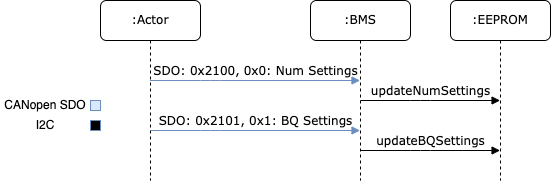

The diagram above was exported from draw.io. Its source (the exported page's mxGraphModel, read from the mxfile embedded in the PNG):
<mxGraphModel dx="946" dy="646" grid="1" gridSize="10" guides="1" tooltips="1" connect="1" arrows="1" fold="1" page="1" pageScale="1" pageWidth="1100" pageHeight="850" background="none" math="0" shadow="0">
  <root>
    <mxCell id="0" />
    <mxCell id="1" parent="0" />
    <mxCell id="7baba1c4bc27f4b0-2" value=":BMS" style="shape=umlLifeline;perimeter=lifelinePerimeter;whiteSpace=wrap;html=1;container=1;collapsible=0;recursiveResize=0;outlineConnect=0;rounded=1;shadow=0;comic=0;labelBackgroundColor=none;strokeWidth=1;fontFamily=Verdana;fontSize=12;align=center;" parent="1" vertex="1">
      <mxGeometry x="310" y="80" width="100" height="180" as="geometry" />
    </mxCell>
    <mxCell id="7baba1c4bc27f4b0-3" value=":EEPROM" style="shape=umlLifeline;perimeter=lifelinePerimeter;whiteSpace=wrap;html=1;container=1;collapsible=0;recursiveResize=0;outlineConnect=0;rounded=1;shadow=0;comic=0;labelBackgroundColor=none;strokeWidth=1;fontFamily=Verdana;fontSize=12;align=center;" parent="1" vertex="1">
      <mxGeometry x="450" y="80" width="100" height="180" as="geometry" />
    </mxCell>
    <mxCell id="husm2k9V5NYdpCwFZP3U-4" value="updateNumSettings" style="html=1;verticalAlign=bottom;endArrow=block;labelBackgroundColor=none;fontFamily=Verdana;fontSize=12;edgeStyle=elbowEdgeStyle;elbow=vertical;" parent="7baba1c4bc27f4b0-3" edge="1">
      <mxGeometry relative="1" as="geometry">
        <mxPoint x="-90.0014285714285" y="100" as="sourcePoint" />
        <mxPoint x="49.569999999999936" y="100" as="targetPoint" />
        <Array as="points">
          <mxPoint x="-29.930000000000007" y="100" />
          <mxPoint x="-39.93000000000001" y="120" />
        </Array>
      </mxGeometry>
    </mxCell>
    <mxCell id="7baba1c4bc27f4b0-8" value=":Actor" style="shape=umlLifeline;perimeter=lifelinePerimeter;whiteSpace=wrap;html=1;container=1;collapsible=0;recursiveResize=0;outlineConnect=0;rounded=1;shadow=0;comic=0;labelBackgroundColor=none;strokeWidth=1;fontFamily=Verdana;fontSize=12;align=center;" parent="1" vertex="1">
      <mxGeometry x="100" y="80" width="100" height="180" as="geometry" />
    </mxCell>
    <mxCell id="7baba1c4bc27f4b0-11" value="SDO: 0x2100, 0x0: Num Settings" style="html=1;verticalAlign=bottom;endArrow=block;labelBackgroundColor=none;fontFamily=Verdana;fontSize=12;edgeStyle=elbowEdgeStyle;elbow=vertical;fillColor=#dae8fc;strokeColor=#6c8ebf;" parent="1" source="7baba1c4bc27f4b0-8" target="7baba1c4bc27f4b0-2" edge="1">
      <mxGeometry relative="1" as="geometry">
        <mxPoint x="155" y="180" as="sourcePoint" />
        <mxPoint x="285" y="180" as="targetPoint" />
        <Array as="points">
          <mxPoint x="210" y="160" />
          <mxPoint x="200" y="180" />
        </Array>
      </mxGeometry>
    </mxCell>
    <mxCell id="husm2k9V5NYdpCwFZP3U-2" value="SDO: 0x2101, 0x1: BQ Settings" style="html=1;verticalAlign=bottom;endArrow=block;labelBackgroundColor=none;fontFamily=Verdana;fontSize=12;edgeStyle=elbowEdgeStyle;elbow=vertical;fillColor=#dae8fc;strokeColor=#6c8ebf;" parent="1" target="7baba1c4bc27f4b0-2" edge="1">
      <mxGeometry relative="1" as="geometry">
        <mxPoint x="149.99857142857144" y="210" as="sourcePoint" />
        <mxPoint x="289.57" y="210" as="targetPoint" />
        <Array as="points">
          <mxPoint x="210.07" y="210" />
          <mxPoint x="200.07" y="230" />
        </Array>
      </mxGeometry>
    </mxCell>
    <mxCell id="husm2k9V5NYdpCwFZP3U-3" value="updateBQSettings" style="html=1;verticalAlign=bottom;endArrow=block;labelBackgroundColor=none;fontFamily=Verdana;fontSize=12;edgeStyle=elbowEdgeStyle;elbow=vertical;" parent="1" edge="1">
      <mxGeometry relative="1" as="geometry">
        <mxPoint x="359.9985714285715" y="230" as="sourcePoint" />
        <mxPoint x="499.56999999999994" y="230" as="targetPoint" />
        <Array as="points">
          <mxPoint x="420.07" y="230" />
          <mxPoint x="410.07" y="250" />
        </Array>
      </mxGeometry>
    </mxCell>
    <mxCell id="husm2k9V5NYdpCwFZP3U-5" value="" style="whiteSpace=wrap;html=1;aspect=fixed;fillColor=#dae8fc;strokeColor=#6c8ebf;" parent="1" vertex="1">
      <mxGeometry x="90" y="180" width="10" height="10" as="geometry" />
    </mxCell>
    <mxCell id="husm2k9V5NYdpCwFZP3U-6" value="CANopen SDO" style="text;html=1;strokeColor=none;fillColor=none;align=center;verticalAlign=middle;whiteSpace=wrap;rounded=0;" parent="1" vertex="1">
      <mxGeometry y="175" width="90" height="20" as="geometry" />
    </mxCell>
    <mxCell id="husm2k9V5NYdpCwFZP3U-9" value="" style="whiteSpace=wrap;html=1;aspect=fixed;strokeColor=#6c8ebf;fillColor=#000000;" parent="1" vertex="1">
      <mxGeometry x="90" y="200" width="10" height="10" as="geometry" />
    </mxCell>
    <mxCell id="husm2k9V5NYdpCwFZP3U-10" value="I2C" style="text;html=1;strokeColor=none;fillColor=none;align=center;verticalAlign=middle;whiteSpace=wrap;rounded=0;" parent="1" vertex="1">
      <mxGeometry y="195" width="90" height="20" as="geometry" />
    </mxCell>
  </root>
</mxGraphModel>